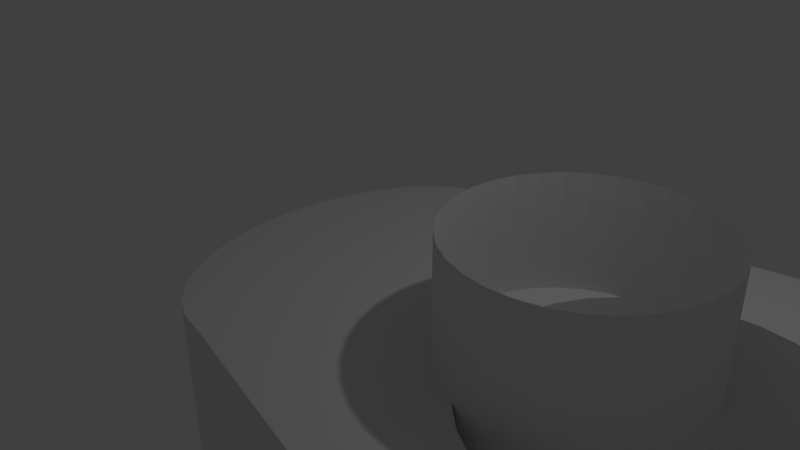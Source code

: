 # Source: bell_connector.blend  (saved by Blender 2.79.0; exported with 4.5.12 LTS)
import bpy
from mathutils import Matrix  # noqa: F401  (used for matrix-valued properties, if any)

bpy.ops.wm.read_factory_settings(use_empty=True)
scene = bpy.context.scene
scene.name = 'Scene'

# ---- collections
col_collection_1 = bpy.data.collections.new('Collection 1'); scene.collection.children.link(col_collection_1)

# ---- world
world_world = bpy.data.worlds.new('World'); scene.world = world_world
world_world.color = (0.05088, 0.05088, 0.05088)
world_world.use_sun_shadow = False
world_world.sun_shadow_jitter_overblur = 0.0
world_world.cycles.sampling_method = 'MANUAL'

# ---- cameras
cam_camera = bpy.data.cameras.new('Camera')
cam_camera.clip_end = 100.0
cam_camera.lens = 35.0
cam_camera.sensor_width = 32.0
cam_camera.sensor_height = 18.0
cam_camera.ortho_scale = 7.314
cam_camera.dof.focus_distance = 0.0
cam_camera.dof.aperture_fstop = 128.0

# ---- lights
light_lamp = bpy.data.lights.new('Lamp', 'POINT')
light_lamp.transmission_factor = 0.0
light_lamp.cutoff_distance = 30.0
light_lamp.energy = 100.0
light_lamp.shadow_buffer_clip_start = 1.001
light_lamp.shadow_soft_size = 0.1
light_lamp.shadow_maximum_resolution = 0.006
light_lamp.use_absolute_resolution = True

# ---- meshes
me_circle_001 = bpy.data.meshes.new('Circle.001')
me_circle_001.from_pydata([(0.0, 1.0, 0.5), (-0.1951, 0.9808, 0.5), (-0.3827, 0.9239, 0.5), (-0.5556, 0.8315, 0.5), (-0.7071, 0.7071, 0.5), (-0.8315, 0.5556, 0.5), (-0.9239, 0.3827, 0.5), (-0.9808, 0.1951, 0.5), (-1.0, -1.192e-07, 0.5), (-0.9808, -0.1951, 0.5), (-0.9239, -0.3827, 0.5), (-0.8315, -0.5556, 0.5), (-0.7071, -0.7071, 0.5), (-0.5556, -0.8315, 0.5), (-0.3827, -0.9239, 0.5), (-0.1951, -0.9808, 0.5), (4.768e-07, -1.0, 0.5), (0.1951, -0.9808, 0.5), (0.3827, -0.9239, 0.5), (0.5556, -0.8315, 0.5), (0.7071, -0.7071, 0.5), (0.8315, -0.5556, 0.5), (0.9239, -0.3827, 0.5), (0.9808, -0.1951, 0.5), (1.0, 7.153e-07, 0.5), (0.9808, 0.1951, 0.5), (0.9239, 0.3827, 0.5), (0.8315, 0.5556, 0.5), (0.7071, 0.7071, 0.5), (0.5556, 0.8315, 0.5), (0.3827, 0.9239, 0.5), (0.1951, 0.9808, 0.5), (0.0, 1.0, -0.5), (-0.1951, 0.9808, -0.5), (-0.3827, 0.9239, -0.5), (-0.5556, 0.8315, -0.5), (-0.7071, 0.7071, -0.5), (-0.8315, 0.5556, -0.5), (-0.9239, 0.3827, -0.5), (-0.9808, 0.1951, -0.5), (-1.0, -1.192e-07, -0.5), (-0.9808, -0.1951, -0.5), (-0.9239, -0.3827, -0.5), (-0.8315, -0.5556, -0.5), (-0.7071, -0.7071, -0.5), (-0.5556, -0.8315, -0.5), (-0.3827, -0.9239, -0.5), (-0.1951, -0.9808, -0.5), (4.768e-07, -1.0, -0.5), (0.1951, -0.9808, -0.5), (0.3827, -0.9239, -0.5), (0.5556, -0.8315, -0.5), (0.7071, -0.7071, -0.5), (0.8315, -0.5556, -0.5), (0.9239, -0.3827, -0.5), (0.9808, -0.1951, -0.5), (1.0, 7.153e-07, -0.5), (0.9808, 0.1951, -0.5), (0.9239, 0.3827, -0.5), (0.8315, 0.5556, -0.5), (0.7071, 0.7071, -0.5), (0.5556, 0.8315, -0.5), (0.3827, 0.9239, -0.5), (0.1951, 0.9808, -0.5)], [], [(1, 2, 34, 33), (33, 34, 35, 36, 37, 38, 39, 40, 41, 42, 43, 44, 45, 46, 47, 48, 49, 50, 51, 52, 53, 54, 55, 56, 57, 58, 59, 60, 61, 62, 63, 32), (28, 29, 61, 60), (15, 16, 48, 47), (2, 3, 35, 34), (29, 30, 62, 61), (16, 17, 49, 48), (3, 4, 36, 35), (30, 31, 63, 62), (17, 18, 50, 49), (4, 5, 37, 36), (31, 0, 32, 63), (18, 19, 51, 50), (5, 6, 38, 37), (19, 20, 52, 51), (6, 7, 39, 38), (20, 21, 53, 52), (7, 8, 40, 39), (21, 22, 54, 53), (8, 9, 41, 40), (22, 23, 55, 54), (9, 10, 42, 41), (23, 24, 56, 55), (10, 11, 43, 42), (24, 25, 57, 56), (11, 12, 44, 43), (25, 26, 58, 57), (12, 13, 45, 44), (26, 27, 59, 58), (13, 14, 46, 45), (0, 1, 33, 32), (27, 28, 60, 59), (14, 15, 47, 46)])
me_circle_001.use_remesh_preserve_volume = False
me_circle_001.use_remesh_preserve_attributes = False
me_circle_001.use_mirror_vertex_groups = False
me_circle_001.update()
me_circle = bpy.data.meshes.new('Circle')
me_circle.from_pydata([(0.0, 1.5, 0.0), (-0.1951, 1.471, 0.0), (-0.3827, 1.386, 0.0), (-0.5556, 1.247, 0.0), (-0.7071, 1.061, 0.0), (-0.8315, 0.8334, 0.0), (-0.9239, 0.574, 0.0), (-0.9808, 0.2926, 0.0), (-1.0, -1.259e-08, 0.0), (-0.9808, -0.2926, 0.0), (-0.9239, -0.574, 0.0), (-0.8315, -0.8334, 0.0), (-0.7071, -1.061, 0.0), (-0.5556, -1.247, 0.0), (-0.3827, -1.386, 0.0), (-0.1951, -1.471, 0.0), (3.26e-07, -1.5, 0.0), (0.1951, -1.471, 0.0), (0.3827, -1.386, 0.0), (0.5556, -1.247, 0.0), (0.7071, -1.061, 0.0), (0.8315, -0.8334, 0.0), (0.9239, -0.574, 0.0), (0.9808, -0.2926, 0.0), (1.0, 1.323e-06, 0.0), (0.9808, 0.2926, 0.0), (0.9239, 0.574, 0.0), (0.8315, 0.8334, 0.0), (0.7071, 1.061, 0.0), (0.5556, 1.247, 0.0), (0.3827, 1.386, 0.0), (0.1951, 1.471, 0.0), (0.0, 1.5, -1.0), (-0.1951, 1.471, -1.0), (-0.3827, 0.9239, -1.0), (-0.5556, 0.8315, -1.0), (-0.7071, 0.7071, -1.0), (-0.8315, 0.5556, -1.0), (-0.9239, 0.3827, -1.0), (-0.9808, 0.1951, -1.0), (-1.0, 7.55e-08, -1.0), (-0.9808, -0.1951, -1.0), (-0.9239, -0.3827, -1.0), (-0.8315, -0.5556, -1.0), (-0.7071, -0.7071, -1.0), (-0.5556, -0.8315, -1.0), (-0.3827, -0.9239, -1.0), (-0.1951, -1.471, -1.0), (3.26e-07, -1.5, -1.0), (0.1951, -0.9808, -1.0), (0.3827, -0.9239, -1.0), (0.5556, -0.8315, -1.0), (0.7071, -0.7071, -1.0), (0.8315, -0.5556, -1.0), (0.9239, -0.3827, -1.0), (1.278, -0.1951, -1.0), (1.297, 9.656e-07, -1.0), (1.278, 0.1951, -1.0), (0.9239, 0.3827, -1.0), (0.8315, 0.5556, -1.0), (0.7071, 0.7071, -1.0), (0.5556, 0.8315, -1.0), (0.3827, 0.9239, -1.0), (0.1951, 0.9808, -1.0), (0.0, 1.0, -2.0), (-0.1951, 0.9808, -2.0), (-0.3827, 0.9239, -2.0), (-0.5556, 0.8315, -2.0), (-0.7071, 0.7071, -2.0), (-0.8315, 0.5556, -2.0), (-0.9239, 0.3827, -2.0), (-0.9808, 0.1951, -2.0), (-1.0, 7.55e-08, -2.0), (-0.9808, -0.1951, -2.0), (-0.9239, -0.3827, -2.0), (-0.8315, -0.5556, -2.0), (-0.7071, -0.7071, -2.0), (-0.5556, -0.8315, -2.0), (-0.3827, -0.9239, -2.0), (-0.1951, -0.9808, -2.0), (3.258e-07, -1.0, -2.0), (0.1951, -0.9808, -2.0), (0.3827, -0.9239, -2.0), (0.5556, -0.8315, -2.0), (0.7071, -0.7071, -2.0), (0.8315, -0.5556, -2.0), (0.9239, -0.3827, -2.0), (1.102, -0.1951, -2.0), (1.121, 9.656e-07, -2.0), (1.102, 0.1951, -2.0), (0.9239, 0.3827, -2.0), (0.8315, 0.5556, -2.0), (0.7071, 0.7071, -2.0), (0.5556, 0.8315, -2.0), (0.3827, 0.9239, -2.0), (0.1951, 0.9808, -2.0), (0.2992, 1.0, -3.005), (0.1048, 0.9808, -2.988), (-0.08206, 0.9239, -2.972), (-0.2543, 0.8315, -2.957), (-0.4052, 0.7071, -2.943), (-0.5291, 0.5556, -2.932), (-0.6212, 0.3827, -2.924), (-0.6779, 0.1951, -2.919), (-0.697, 7.544e-08, -2.918), (-0.6779, -0.1951, -2.919), (-0.6212, -0.3827, -2.924), (-0.5291, -0.5556, -2.932), (-0.4052, -0.7071, -2.943), (-0.2543, -0.8315, -2.957), (-0.08206, -0.9239, -2.972), (0.1048, -0.9808, -2.988), (0.2992, -1.0, -3.005), (0.4935, -0.9808, -3.022), (0.6804, -0.9239, -3.038), (0.8526, -0.8315, -3.053), (1.004, -0.7071, -3.067), (1.127, -0.5556, -3.077), (1.22, -0.3827, -3.085), (1.276, -0.1951, -3.09), (1.295, 9.658e-07, -3.092), (1.276, 0.1951, -3.09), (1.22, 0.3827, -3.085), (1.127, 0.5556, -3.077), (1.004, 0.7071, -3.067), (0.8526, 0.8315, -3.053), (0.6804, 0.9239, -3.038), (0.4935, 0.9808, -3.022), (0.2969, 1.0, -4.027), (0.1047, 0.9808, -3.994), (-0.08001, 0.9239, -3.961), (-0.2503, 0.8315, -3.931), (-0.3995, 0.7071, -3.905), (-0.522, 0.5556, -3.883), (-0.613, 0.3827, -3.867), (-0.669, 0.1951, -3.857), (-0.6879, 7.544e-08, -3.854), (-0.669, -0.1951, -3.857), (-0.613, -0.3827, -3.867), (-0.522, -0.5556, -3.883), (-0.3995, -0.7071, -3.905), (-0.2503, -0.8315, -3.931), (-0.08001, -0.9239, -3.961), (0.1047, -0.9808, -3.994), (0.2969, -1.0, -4.027), (0.489, -0.9808, -4.061), (0.6737, -0.9239, -4.094), (0.844, -0.8315, -4.124), (0.9932, -0.7071, -4.15), (1.116, -0.5556, -4.172), (1.207, -0.3827, -4.188), (1.263, -0.1951, -4.198), (1.282, 9.658e-07, -4.201), (1.263, 0.1951, -4.198), (1.207, 0.3827, -4.188), (1.116, 0.5556, -4.172), (0.9932, 0.7071, -4.15), (0.844, 0.8315, -4.124), (0.6737, 0.9239, -4.094), (0.489, 0.9808, -4.061), (0.06776, 1.0, -5.051), (-0.1207, 0.9808, -5.001), (-0.3019, 0.9239, -4.952), (-0.4689, 0.8315, -4.908), (-0.6153, 0.7071, -4.868), (-0.7354, 0.5556, -4.836), (-0.8246, 0.3827, -4.812), (-0.8796, 0.1951, -4.798), (-0.8982, 7.544e-08, -4.793), (-0.8796, -0.1951, -4.798), (-0.8246, -0.3827, -4.812), (-0.7354, -0.5556, -4.836), (-0.6153, -0.7071, -4.868), (-0.4689, -0.8315, -4.908), (-0.3019, -0.9239, -4.952), (-0.1207, -0.9808, -5.001), (0.06776, -1.0, -5.051), (0.2562, -0.9808, -5.102), (0.4374, -0.9239, -5.15), (0.6044, -0.8315, -5.195), (0.7508, -0.7071, -5.234), (0.8709, -0.5556, -5.267), (0.9602, -0.3827, -5.29), (1.015, -0.1951, -5.305), (1.034, 9.658e-07, -5.31), (1.015, 0.1951, -5.305), (0.9602, 0.3827, -5.29), (0.8709, 0.5556, -5.267), (0.7508, 0.7071, -5.234), (0.6044, 0.8315, -5.195), (0.4374, 0.9239, -5.15), (0.2562, 0.9808, -5.102), (-0.7436, 0.7, -6.21), (-0.8578, 0.6865, -6.149), (-0.9677, 0.6467, -6.091), (-1.069, 0.582, -6.037), (-1.158, 0.495, -5.99), (-1.23, 0.3889, -5.951), (-1.284, 0.2679, -5.922), (-1.318, 0.1366, -5.904), (-1.329, 1.378e-07, -5.898), (-1.318, -0.1366, -5.904), (-1.284, -0.2679, -5.922), (-1.23, -0.3889, -5.951), (-1.158, -0.495, -5.99), (-1.069, -0.582, -6.037), (-0.9677, -0.6467, -6.091), (-0.8578, -0.6865, -6.149), (-0.7436, -0.7, -6.21), (-0.6294, -0.6865, -6.271), (-0.5196, -0.6467, -6.33), (-0.4184, -0.582, -6.383), (-0.3297, -0.495, -6.431), (-0.2569, -0.3889, -6.469), (-0.2028, -0.2679, -6.498), (-0.1694, -0.1366, -6.516), (-0.1582, 7.618e-07, -6.522), (-0.1694, 0.1366, -6.516), (-0.2028, 0.2679, -6.498), (-0.2569, 0.3889, -6.469), (-0.3297, 0.495, -6.431), (-0.4184, 0.582, -6.383), (-0.5196, 0.6467, -6.33), (-0.6294, 0.6866, -6.271), (-1.464, 0.7, -7.165), (-1.563, 0.6865, -7.084), (-1.658, 0.6467, -7.006), (-1.745, 0.582, -6.934), (-1.822, 0.495, -6.871), (-1.885, 0.3889, -6.82), (-1.932, 0.2679, -6.781), (-1.961, 0.1366, -6.758), (-1.97, 1.378e-07, -6.75), (-1.961, -0.1366, -6.758), (-1.932, -0.2679, -6.781), (-1.885, -0.3889, -6.82), (-1.822, -0.495, -6.871), (-1.745, -0.582, -6.934), (-1.658, -0.6467, -7.006), (-1.563, -0.6865, -7.084), (-1.464, -0.7, -7.165), (-1.366, -0.6865, -7.246), (-1.271, -0.6467, -7.323), (-1.183, -0.582, -7.395), (-1.107, -0.495, -7.458), (-1.044, -0.3889, -7.51), (-0.9971, -0.2679, -7.548), (-0.9683, -0.1366, -7.572), (-0.9585, 7.618e-07, -7.58), (-0.9683, 0.1366, -7.572), (-0.9971, 0.2679, -7.548), (-1.044, 0.3889, -7.51), (-1.107, 0.495, -7.458), (-1.183, 0.582, -7.395), (-1.271, 0.6467, -7.323), (-1.366, 0.6866, -7.246), (-2.335, 0.6429, -7.966), (-2.419, 0.6304, -7.882), (-2.499, 0.5934, -7.802), (-2.573, 0.5334, -7.728), (-2.638, 0.4525, -7.663), (-2.691, 0.354, -7.609), (-2.73, 0.2417, -7.57), (-2.754, 0.1197, -7.545), (-2.763, -0.007076, -7.537), (-2.754, -0.1339, -7.545), (-2.73, -0.2558, -7.57), (-2.691, -0.3682, -7.609), (-2.638, -0.4667, -7.663), (-2.573, -0.5475, -7.728), (-2.499, -0.6076, -7.802), (-2.419, -0.6446, -7.882), (-2.335, -0.6571, -7.966), (-2.252, -0.6446, -8.049), (-2.172, -0.6076, -8.13), (-2.098, -0.5475, -8.204), (-2.033, -0.4667, -8.269), (-1.98, -0.3682, -8.322), (-1.941, -0.2558, -8.362), (-1.916, -0.1339, -8.386), (-1.908, -0.007076, -8.395), (-1.916, 0.1197, -8.386), (-1.941, 0.2417, -8.362), (-1.98, 0.354, -8.322), (-2.033, 0.4525, -8.269), (-2.098, 0.5334, -8.204), (-2.172, 0.5934, -8.13), (-2.252, 0.6304, -8.049), (-3.347, 0.6429, -8.928), (-3.43, 0.6304, -8.845), (-3.511, 0.5934, -8.764), (-3.584, 0.5334, -8.69), (-3.649, 0.4525, -8.625), (-3.702, 0.354, -8.572), (-3.742, 0.2417, -8.532), (-3.766, 0.1197, -8.508), (-3.774, -0.007076, -8.499), (-3.766, -0.1339, -8.508), (-3.742, -0.2558, -8.532), (-3.702, -0.3682, -8.572), (-3.649, -0.4667, -8.625), (-3.584, -0.5475, -8.69), (-3.511, -0.6076, -8.764), (-3.43, -0.6446, -8.845), (-3.347, -0.6571, -8.928), (-3.264, -0.6446, -9.012), (-3.184, -0.6076, -9.092), (-3.11, -0.5475, -9.166), (-3.045, -0.4667, -9.231), (-2.992, -0.3682, -9.285), (-2.952, -0.2558, -9.324), (-2.928, -0.1339, -9.349), (-2.92, -0.007076, -9.357), (-2.928, 0.1197, -9.349), (-2.952, 0.2417, -9.324), (-2.992, 0.354, -9.285), (-3.045, 0.4525, -9.231), (-3.11, 0.5334, -9.166), (-3.184, 0.5934, -9.092), (-3.264, 0.6304, -9.012), (-4.282, 0.6429, -9.641), (-4.366, 0.6304, -9.6), (-4.446, 0.5934, -9.559), (-4.52, 0.5334, -9.522), (-4.584, 0.4525, -9.49), (-4.638, 0.354, -9.463), (-4.677, 0.2417, -9.443), (-4.701, 0.1197, -9.431), (-4.71, -0.007076, -9.427), (-4.701, -0.1339, -9.431), (-4.677, -0.2558, -9.443), (-4.638, -0.3682, -9.463), (-4.584, -0.4667, -9.49), (-4.52, -0.5475, -9.522), (-4.446, -0.6076, -9.559), (-4.366, -0.6446, -9.6), (-4.282, -0.6571, -9.641), (-4.199, -0.6446, -9.683), (-4.119, -0.6076, -9.723), (-4.045, -0.5475, -9.76), (-3.98, -0.4667, -9.793), (-3.927, -0.3682, -9.82), (-3.888, -0.2558, -9.839), (-3.863, -0.1339, -9.852), (-3.855, -0.007076, -9.856), (-3.863, 0.1197, -9.852), (-3.888, 0.2417, -9.839), (-3.927, 0.354, -9.82), (-3.98, 0.4525, -9.793), (-4.045, 0.5334, -9.76), (-4.119, 0.5934, -9.723), (-4.199, 0.6304, -9.683), (2.84, -1.962, 0.0), (2.45, -2.0, 0.0), (3.216, -1.848, 0.0), (3.561, -1.663, 0.0), (3.864, -1.414, 0.0), (4.113, -1.111, 0.0), (4.298, -0.7654, 0.0), (4.412, -0.3902, 0.0), (4.45, 3.474e-06, 0.0), (4.412, 0.3902, 0.0), (4.298, 0.7654, 0.0), (4.113, 1.111, 0.0), (3.864, 1.414, 0.0), (3.561, 1.663, 0.0), (3.216, 1.848, 0.0), (2.84, 1.962, 0.0), (2.45, 2.0, 0.0), (2.84, -1.962, -1.0), (2.45, -2.0, -1.0), (3.216, -1.848, -1.0), (3.561, -1.663, -1.0), (3.864, -1.414, -1.0), (4.113, -1.111, -1.0), (4.298, -0.7654, -1.0), (4.412, -0.3902, -1.0), (4.45, 3.474e-06, -1.0), (4.412, 0.3902, -1.0), (4.298, 0.7654, -1.0), (4.113, 1.111, -1.0), (3.864, 1.414, -1.0), (3.561, 1.663, -1.0), (3.216, 1.848, -1.0), (2.84, 1.962, -1.0), (2.45, 2.0, -1.0), (-3.062, 0.7075, -9.195), (-2.941, 0.7199, -9.254), (-2.819, -0.5676, -9.314), (-2.941, -0.5801, -9.254), (-2.703, -0.5306, -9.371), (-2.595, -0.4705, -9.424), (-2.501, -0.3897, -9.47), (-2.424, -0.2912, -9.508), (-2.366, -0.1788, -9.537), (-2.331, -0.05686, -9.554), (-2.319, 0.06995, -9.56), (-2.331, 0.1968, -9.554), (-2.366, 0.3187, -9.537), (-2.424, 0.4311, -9.508), (-2.501, 0.5296, -9.47), (-2.595, 0.6104, -9.424), (-2.703, 0.6705, -9.371), (-2.819, 0.7075, -9.314), (-2.916, 0.7075, -10.01), (-2.833, 0.7199, -10.01), (-2.75, -0.5676, -10.01), (-2.833, -0.5801, -10.01), (-2.67, -0.5306, -10.01), (-2.596, -0.4705, -10.01), (-2.531, -0.3897, -10.01), (-2.478, -0.2912, -10.01), (-2.438, -0.1788, -10.01), (-2.414, -0.05686, -10.01), (-2.406, 0.06995, -10.01), (-2.414, 0.1968, -10.01), (-2.438, 0.3187, -10.01), (-2.478, 0.4311, -10.01), (-2.531, 0.5296, -10.01), (-2.596, 0.6104, -10.01), (-2.67, 0.6705, -10.01), (-2.75, 0.7075, -10.01), (3.715, 1.027e-06, 0.0), (3.715, 1.027e-06, -1.0), (3.692, -0.2341, 0.0), (3.692, -0.2341, -1.0), (1.426, -0.4946, 0.0), (1.407, -0.4592, 1.788e-07), (1.407, -0.4592, -1.0), (1.518, -0.6667, 1.788e-07), (1.463, -0.5651, -1.0), (1.518, -0.6667, -1.0), (3.692, 0.2341, -5.96e-08), (3.692, 0.2341, -1.0), (1.38, -0.3726, -1.0), (1.338, -0.2341, -5.96e-08), (1.343, -0.2489, 0.0), (1.338, -0.2341, -1.0), (2.749, -1.177, -5.96e-08), (2.749, -1.177, -1.0), (2.975, -1.109, -5.96e-08), (2.975, -1.109, -1.0), (3.352, -0.8585, 0.0), (3.364, -0.8485, 1.788e-07), (3.364, -0.8485, -1.0), (2.749, 1.177, -5.96e-08), (2.749, 1.177, -1.0), (1.573, 0.7347, 0.0), (1.518, 0.6667, 5.96e-08), (1.6, 0.7674, -1.0), (1.518, 0.6667, -1.0), (2.975, 1.109, -5.96e-08), (2.975, 1.109, -1.0), (1.667, 0.8485, 1.788e-07), (1.667, 0.8485, -1.0), (3.624, 0.4592, 5.96e-08), (3.624, 0.4592, -1.0), (3.552, 0.5943, 0.0), (3.513, 0.6667, 0.0), (3.561, 0.5772, -1.0), (3.513, 0.6667, -1.0), (2.056, -1.109, -5.96e-08), (2.056, -1.109, -1.0), (2.281, -1.177, -1.788e-07), (2.281, -1.177, -1.0), (1.814, -0.9689, 0.0), (1.849, -0.9978, -5.96e-08), (1.844, -0.9938, -1.0), (1.849, -0.9978, -1.0), (1.667, -0.8485, 0.0), (1.667, -0.8485, -1.0), (1.849, 0.9978, -5.96e-08), (1.849, 0.9978, -1.0), (2.056, 1.109, -5.96e-08), (2.056, 1.109, -1.0), (3.352, 0.8585, 0.0), (3.364, 0.8485, 5.96e-08), (3.364, 0.8485, -1.0), (3.182, 0.9978, -1.788e-07), (3.182, 0.9978, -1.0), (2.281, 1.177, 0.0), (2.281, 1.177, -1.0), (3.028, 1.08, 0.0), (3.1, 1.042, -1.0), (2.515, -1.2, -1.788e-07), (2.515, -1.2, -1.0), (1.315, 2.539e-08, 0.0), (1.315, 2.539e-08, -1.0), (1.331, 0.1638, -1.0), (1.338, 0.2341, 5.96e-08), (1.338, 0.2341, -1.0), (3.671, -0.3038, 0.0), (3.675, -0.2928, -1.0), (3.624, -0.4592, -5.96e-08), (3.624, -0.4592, -1.0), (3.513, -0.6667, -1.788e-07), (3.552, -0.5943, 0.0), (3.513, -0.6667, -1.0), (1.331, -0.1638, -1.0), (3.561, -0.5772, -1.0), (3.182, -0.9978, 1.788e-07), (3.182, -0.9978, -1.0), (3.1, -1.042, -1.0), (1.407, 0.4592, 1.788e-07), (1.426, 0.4946, 0.0), (1.407, 0.4592, -1.0), (1.463, 0.5651, -1.0), (2.515, 1.2, 0.0), (2.515, 1.2, -1.0), (2.688, 1.183, -1.0), (3.028, -1.08, 0.0), (3.378, 0.8318, -1.0), (1.573, -0.7347, 0.0), (1.6, -0.7674, -1.0), (3.671, 0.3038, 0.0), (3.675, 0.2928, -1.0), (2.688, -1.183, -1.0), (3.378, -0.8318, -1.0), (1.814, 0.9689, 0.0), (1.844, 0.9938, -1.0), (1.343, 0.2489, 0.0), (1.38, 0.3726, -1.0)], [], [(1, 0, 31, 30, 29, 28, 27, 26, 25, 24, 23, 22, 21, 20, 19, 18, 17, 16, 15, 14, 13, 12, 11, 10, 9, 8, 7, 6, 5, 4, 3, 2), (36, 37, 69, 68), (9, 10, 42, 41), (29, 30, 366, 365), (10, 11, 43, 42), (56, 55, 498, 487), (11, 12, 44, 43), (28, 29, 365, 364, 482, 451, 445, 507, 480, 473, 471, 518), (12, 13, 45, 44), (48, 16, 353, 370), (13, 14, 46, 45), (0, 1, 33, 32), (55, 54, 434, 437, 498), (14, 15, 47, 46), (1, 2, 34, 33), (27, 28, 518, 453, 447), (15, 16, 48, 47), (2, 3, 35, 34), (54, 53, 430, 428, 434), (26, 27, 447, 448, 504), (3, 4, 36, 35), (53, 52, 513, 431, 430), (25, 26, 504, 503, 520), (4, 5, 37, 36), (52, 51, 467, 470, 513), (24, 25, 520, 489, 486), (5, 6, 38, 37), (51, 50, 371, 372, 516, 485, 464, 462, 468, 467), (6, 7, 39, 38), (23, 24, 486, 435, 436), (7, 8, 40, 39), (32, 63, 384, 385), (8, 9, 41, 40), (0, 32, 385, 368), (71, 72, 104, 103), (63, 32, 64, 95), (50, 51, 83, 82), (37, 38, 70, 69), (51, 52, 84, 83), (38, 39, 71, 70), (52, 53, 85, 84), (39, 40, 72, 71), (53, 54, 86, 85), (40, 41, 73, 72), (54, 55, 87, 86), (41, 42, 74, 73), (55, 56, 88, 87), (42, 43, 75, 74), (56, 57, 89, 88), (43, 44, 76, 75), (57, 58, 90, 89), (44, 45, 77, 76), (58, 59, 91, 90), (45, 46, 78, 77), (32, 33, 65, 64), (59, 60, 92, 91), (46, 47, 79, 78), (33, 34, 66, 65), (60, 61, 93, 92), (47, 48, 80, 79), (34, 35, 67, 66), (61, 62, 94, 93), (48, 49, 81, 80), (35, 36, 68, 67), (62, 63, 95, 94), (49, 50, 82, 81), (106, 107, 139, 138), (85, 86, 118, 117), (72, 73, 105, 104), (86, 87, 119, 118), (73, 74, 106, 105), (87, 88, 120, 119), (74, 75, 107, 106), (88, 89, 121, 120), (75, 76, 108, 107), (89, 90, 122, 121), (76, 77, 109, 108), (90, 91, 123, 122), (77, 78, 110, 109), (64, 65, 97, 96), (91, 92, 124, 123), (78, 79, 111, 110), (65, 66, 98, 97), (92, 93, 125, 124), (79, 80, 112, 111), (66, 67, 99, 98), (93, 94, 126, 125), (80, 81, 113, 112), (67, 68, 100, 99), (94, 95, 127, 126), (81, 82, 114, 113), (68, 69, 101, 100), (95, 64, 96, 127), (82, 83, 115, 114), (69, 70, 102, 101), (83, 84, 116, 115), (70, 71, 103, 102), (84, 85, 117, 116), (141, 142, 174, 173), (120, 121, 153, 152), (107, 108, 140, 139), (121, 122, 154, 153), (108, 109, 141, 140), (122, 123, 155, 154), (109, 110, 142, 141), (96, 97, 129, 128), (123, 124, 156, 155), (110, 111, 143, 142), (97, 98, 130, 129), (124, 125, 157, 156), (111, 112, 144, 143), (98, 99, 131, 130), (125, 126, 158, 157), (112, 113, 145, 144), (99, 100, 132, 131), (126, 127, 159, 158), (113, 114, 146, 145), (100, 101, 133, 132), (127, 96, 128, 159), (114, 115, 147, 146), (101, 102, 134, 133), (115, 116, 148, 147), (102, 103, 135, 134), (116, 117, 149, 148), (103, 104, 136, 135), (117, 118, 150, 149), (104, 105, 137, 136), (118, 119, 151, 150), (105, 106, 138, 137), (119, 120, 152, 151), (176, 177, 209, 208), (128, 129, 161, 160), (155, 156, 188, 187), (142, 143, 175, 174), (129, 130, 162, 161), (156, 157, 189, 188), (143, 144, 176, 175), (130, 131, 163, 162), (157, 158, 190, 189), (144, 145, 177, 176), (131, 132, 164, 163), (158, 159, 191, 190), (145, 146, 178, 177), (132, 133, 165, 164), (159, 128, 160, 191), (146, 147, 179, 178), (133, 134, 166, 165), (147, 148, 180, 179), (134, 135, 167, 166), (148, 149, 181, 180), (135, 136, 168, 167), (149, 150, 182, 181), (136, 137, 169, 168), (150, 151, 183, 182), (137, 138, 170, 169), (151, 152, 184, 183), (138, 139, 171, 170), (152, 153, 185, 184), (139, 140, 172, 171), (153, 154, 186, 185), (140, 141, 173, 172), (154, 155, 187, 186), (211, 212, 244, 243), (163, 164, 196, 195), (190, 191, 223, 222), (177, 178, 210, 209), (164, 165, 197, 196), (191, 160, 192, 223), (178, 179, 211, 210), (165, 166, 198, 197), (179, 180, 212, 211), (166, 167, 199, 198), (180, 181, 213, 212), (167, 168, 200, 199), (181, 182, 214, 213), (168, 169, 201, 200), (182, 183, 215, 214), (169, 170, 202, 201), (183, 184, 216, 215), (170, 171, 203, 202), (184, 185, 217, 216), (171, 172, 204, 203), (185, 186, 218, 217), (172, 173, 205, 204), (186, 187, 219, 218), (173, 174, 206, 205), (160, 161, 193, 192), (187, 188, 220, 219), (174, 175, 207, 206), (161, 162, 194, 193), (188, 189, 221, 220), (175, 176, 208, 207), (162, 163, 195, 194), (189, 190, 222, 221), (246, 247, 279, 278), (198, 199, 231, 230), (212, 213, 245, 244), (199, 200, 232, 231), (213, 214, 246, 245), (200, 201, 233, 232), (214, 215, 247, 246), (201, 202, 234, 233), (215, 216, 248, 247), (202, 203, 235, 234), (216, 217, 249, 248), (203, 204, 236, 235), (217, 218, 250, 249), (204, 205, 237, 236), (218, 219, 251, 250), (205, 206, 238, 237), (192, 193, 225, 224), (219, 220, 252, 251), (206, 207, 239, 238), (193, 194, 226, 225), (220, 221, 253, 252), (207, 208, 240, 239), (194, 195, 227, 226), (221, 222, 254, 253), (208, 209, 241, 240), (195, 196, 228, 227), (222, 223, 255, 254), (209, 210, 242, 241), (196, 197, 229, 228), (223, 192, 224, 255), (210, 211, 243, 242), (197, 198, 230, 229), (281, 282, 314, 313), (233, 234, 266, 265), (247, 248, 280, 279), (234, 235, 267, 266), (248, 249, 281, 280), (235, 236, 268, 267), (249, 250, 282, 281), (236, 237, 269, 268), (250, 251, 283, 282), (237, 238, 270, 269), (224, 225, 257, 256), (251, 252, 284, 283), (238, 239, 271, 270), (225, 226, 258, 257), (252, 253, 285, 284), (239, 240, 272, 271), (226, 227, 259, 258), (253, 254, 286, 285), (240, 241, 273, 272), (227, 228, 260, 259), (254, 255, 287, 286), (241, 242, 274, 273), (228, 229, 261, 260), (255, 224, 256, 287), (242, 243, 275, 274), (229, 230, 262, 261), (243, 244, 276, 275), (230, 231, 263, 262), (244, 245, 277, 276), (231, 232, 264, 263), (245, 246, 278, 277), (232, 233, 265, 264), (289, 290, 322, 321), (268, 269, 301, 300), (282, 283, 315, 314), (269, 270, 302, 301), (256, 257, 289, 288), (283, 284, 316, 315), (270, 271, 303, 302), (257, 258, 290, 289), (284, 285, 317, 316), (271, 272, 304, 303), (258, 259, 291, 290), (285, 286, 318, 317), (272, 273, 305, 304), (259, 260, 292, 291), (286, 287, 319, 318), (273, 274, 306, 305), (260, 261, 293, 292), (287, 256, 288, 319), (274, 275, 307, 306), (261, 262, 294, 293), (275, 276, 308, 307), (262, 263, 295, 294), (276, 277, 309, 308), (263, 264, 296, 295), (277, 278, 310, 309), (264, 265, 297, 296), (278, 279, 311, 310), (265, 266, 298, 297), (279, 280, 312, 311), (266, 267, 299, 298), (280, 281, 313, 312), (267, 268, 300, 299), (321, 322, 323, 324, 325, 326, 327, 328, 329, 330, 331, 332, 333, 334, 335, 336, 337, 338, 339, 340, 341, 342, 343, 344, 345, 346, 347, 348, 349, 350, 351, 320), (344, 343, 413, 414), (303, 304, 336, 335), (290, 291, 323, 322), (336, 304, 389, 407), (307, 308, 392, 391), (291, 292, 324, 323), (343, 342, 412, 413), (306, 307, 391, 390), (292, 293, 325, 324), (342, 341, 411, 412), (319, 288, 387, 403), (293, 294, 326, 325), (305, 306, 390, 388), (294, 295, 327, 326), (341, 340, 410, 411), (295, 296, 328, 327), (318, 319, 403, 402), (296, 297, 329, 328), (289, 321, 404, 386), (297, 298, 330, 329), (304, 305, 388, 389), (298, 299, 331, 330), (340, 339, 409, 410), (299, 300, 332, 331), (317, 318, 402, 401), (300, 301, 333, 332), (339, 338, 408, 409), (301, 302, 334, 333), (316, 317, 401, 400), (320, 351, 421, 405), (302, 303, 335, 334), (359, 360, 377, 376), (360, 361, 378, 377), (361, 362, 379, 378), (362, 363, 380, 379), (363, 364, 381, 380), (364, 365, 382, 381), (365, 366, 383, 382), (353, 352, 369, 370), (366, 367, 384, 383), (352, 354, 371, 369), (367, 368, 385, 384), (354, 355, 372, 371), (355, 356, 373, 372), (356, 357, 374, 373), (357, 358, 375, 374), (358, 359, 376, 375), (57, 56, 487, 488), (16, 17, 352, 353), (30, 31, 367, 366), (58, 57, 488, 490, 521), (17, 18, 354, 352), (31, 0, 368, 367), (59, 58, 521, 505, 506), (18, 19, 355, 354), (60, 59, 506, 450, 449), (19, 20, 465, 466, 461, 463, 484, 438, 440, 510, 356, 355), (61, 60, 449, 454, 519), (20, 21, 512, 469, 465), (62, 61, 519, 472, 474, 481, 508, 509, 382, 383), (21, 22, 426, 429, 512), (49, 48, 370, 369), (63, 62, 383, 384), (22, 23, 436, 427, 426), (50, 49, 369, 371), (400, 401, 419, 418), (401, 402, 420, 419), (389, 388, 406, 407), (402, 403, 421, 420), (388, 390, 408, 406), (403, 387, 405, 421), (390, 391, 409, 408), (391, 392, 410, 409), (392, 393, 411, 410), (393, 394, 412, 411), (394, 395, 413, 412), (395, 396, 414, 413), (396, 397, 415, 414), (397, 398, 416, 415), (398, 399, 417, 416), (387, 386, 404, 405), (399, 400, 418, 417), (308, 309, 393, 392), (345, 344, 414, 415), (309, 310, 394, 393), (346, 345, 415, 416), (310, 311, 395, 394), (347, 346, 416, 417), (311, 312, 396, 395), (321, 320, 405, 404), (348, 347, 417, 418), (312, 313, 397, 396), (349, 348, 418, 419), (313, 314, 398, 397), (350, 349, 419, 420), (314, 315, 399, 398), (337, 336, 407, 406), (288, 289, 386, 387), (351, 350, 420, 421), (315, 316, 400, 399), (338, 337, 406, 408), (478, 479, 483, 452, 451, 482), (461, 462, 464, 463), (455, 456, 459, 460, 458, 457), (471, 472, 519, 454, 453, 518), (500, 501, 444, 443, 442), (469, 470, 467, 468, 466, 465), (424, 425, 423, 422), (509, 446, 452, 483, 381, 382), (510, 500, 442, 357, 356), (463, 464, 485, 484), (511, 460, 459, 379, 380), (466, 468, 462, 461), (438, 439, 441, 440), (480, 481, 474, 473), (489, 490, 488, 487, 486), (443, 444, 517, 497, 495), (503, 505, 521, 490, 489, 520), (475, 478, 482, 364, 363), (442, 443, 495, 496, 358, 357), (457, 458, 476, 475, 363, 362), (492, 494, 499, 375, 376), (493, 494, 492, 425, 424, 491), (502, 441, 439, 516, 372, 373), (486, 487, 498, 437, 435), (496, 493, 491, 359, 358), (514, 455, 457, 362, 361), (440, 441, 502, 501, 500, 510), (515, 433, 423, 377, 378), (517, 444, 501, 502, 373, 374), (429, 431, 513, 470, 469, 512), (422, 432, 514, 361, 360), (435, 437, 434, 428, 427, 436), (484, 485, 516, 439, 438), (473, 474, 472, 471), (453, 454, 449, 450, 448, 447), (445, 446, 509, 508, 507), (422, 423, 433, 432), (448, 450, 506, 505, 503, 504), (451, 452, 446, 445), (432, 433, 515, 456, 455, 514), (458, 460, 511, 477, 476), (476, 477, 479, 478, 475), (423, 425, 492, 376, 377), (495, 497, 499, 494, 493, 496), (491, 424, 422, 360, 359), (427, 428, 430, 431, 429, 426), (459, 456, 515, 378, 379), (507, 508, 481, 480), (499, 497, 517, 374, 375), (483, 479, 477, 511, 380, 381)])
me_circle.use_remesh_preserve_volume = False
me_circle.use_remesh_preserve_attributes = False
me_circle.use_mirror_vertex_groups = False
me_circle.update()

# ---- objects
ob_circle_001 = bpy.data.objects.new('Circle.001', me_circle_001)
ob_circle = bpy.data.objects.new('Circle', me_circle)
ob_lamp = bpy.data.objects.new('Lamp', light_lamp)
ob_camera = bpy.data.objects.new('Camera', cam_camera)

# ---- transforms, parenting, visibility, modifiers, constraints
ob_circle_001.location = (3.229, 0.0, 0.0)
ob_circle_001.scale = (1.5, 1.5, 3.0)
ob_circle_001.hide_viewport = True
ob_circle_001.lineart.crease_threshold = 0.0
ob_circle.location = (0.0, 0.0, 0.0)
ob_circle.scale = (1.7, 1.7, 2.55)
ob_circle.lineart.crease_threshold = 0.0
ob_lamp.location = (4.076, 1.005, 5.904)
ob_lamp.rotation_euler = (0.6503, 0.05522, 1.866)
ob_lamp.lock_rotations_4d = False
ob_lamp.empty_display_type = 'ARROWS'
ob_lamp.color = (0.0, 0.0, 0.0, 0.0)
ob_lamp.lineart.crease_threshold = 0.0
ob_camera.location = (7.481, -6.508, 5.344)
ob_camera.rotation_euler = (1.109, 0.0, 0.8149)
ob_camera.lock_rotations_4d = False
ob_camera.empty_display_type = 'ARROWS'
ob_camera.color = (0.0, 0.0, 0.0, 0.0)
ob_camera.display_type = 'WIRE'
ob_camera.lineart.crease_threshold = 0.0

# ---- collection membership
col_collection_1.objects.link(ob_circle_001)
col_collection_1.objects.link(ob_circle)
col_collection_1.objects.link(ob_lamp)
col_collection_1.objects.link(ob_camera)

# ---- scene / render settings (as saved in the file)
scene.camera = ob_camera
scene.frame_start = 1; scene.frame_end = 250; scene.frame_set(1)
scene.render.engine = 'BLENDER_EEVEE_NEXT'
scene.render.resolution_percentage = 50
scene.render.dither_intensity = 0.0
scene.cycles.use_denoising = False
scene.cycles.samples = 128
scene.cycles.sampling_pattern = 'TABULATED_SOBOL'
scene.cycles.use_adaptive_sampling = False
scene.cycles.use_light_tree = False
scene.cycles.blur_glossy = 0.0
scene.cycles.sample_clamp_indirect = 0.0
scene.view_settings.view_transform = 'Standard'
scene.unit_settings.scale_length = 0.001
bpy.context.view_layer.update()
